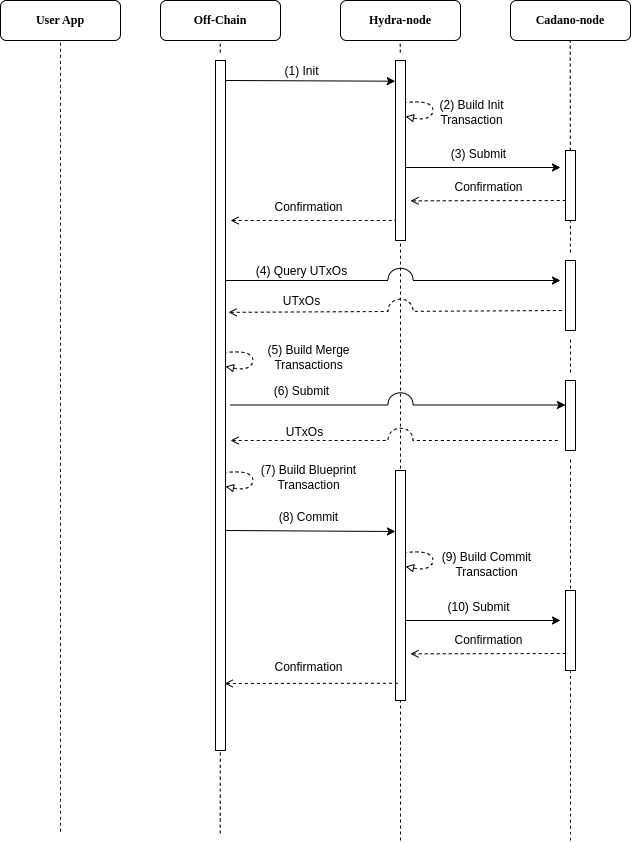

The diagram above was exported from draw.io. Its source (the exported page's mxGraphModel, read from the mxfile embedded in the PNG):
<mxGraphModel dx="2049" dy="1036" grid="1" gridSize="10" guides="1" tooltips="1" connect="1" arrows="1" fold="1" page="1" pageScale="1" pageWidth="850" pageHeight="1100" math="0" shadow="0">
  <root>
    <mxCell id="Wre8a-w2CRVRcEcyEFY0-0" />
    <mxCell id="Wre8a-w2CRVRcEcyEFY0-1" parent="Wre8a-w2CRVRcEcyEFY0-0" />
    <mxCell id="U2N7GO8s0D4q0_W3w5-g-17" value="" style="endArrow=none;dashed=1;html=1;rounded=0;startSize=14;endSize=14;sourcePerimeterSpacing=8;targetPerimeterSpacing=8;curved=1;" edge="1" parent="Wre8a-w2CRVRcEcyEFY0-1" target="U2N7GO8s0D4q0_W3w5-g-16">
      <mxGeometry width="50" height="50" relative="1" as="geometry">
        <mxPoint x="700" y="960" as="sourcePoint" />
        <mxPoint x="700" y="458" as="targetPoint" />
      </mxGeometry>
    </mxCell>
    <mxCell id="Wre8a-w2CRVRcEcyEFY0-4" value="" style="endArrow=none;dashed=1;html=1;rounded=0;startSize=14;endSize=14;sourcePerimeterSpacing=8;targetPerimeterSpacing=8;curved=1;" edge="1" parent="Wre8a-w2CRVRcEcyEFY0-1" source="ajib94VKjoZEGNL2W3rA-9">
      <mxGeometry width="50" height="50" relative="1" as="geometry">
        <mxPoint x="349.76" y="982.8571428571429" as="sourcePoint" />
        <mxPoint x="349.76" y="160" as="targetPoint" />
      </mxGeometry>
    </mxCell>
    <mxCell id="Wre8a-w2CRVRcEcyEFY0-5" value="&lt;font face=&quot;Lucida Console&quot;&gt;&lt;b&gt;Off-Chain&lt;/b&gt;&lt;br&gt;&lt;/font&gt;" style="rounded=1;whiteSpace=wrap;html=1;" vertex="1" parent="Wre8a-w2CRVRcEcyEFY0-1">
      <mxGeometry x="290" y="120" width="120" height="40" as="geometry" />
    </mxCell>
    <mxCell id="Wre8a-w2CRVRcEcyEFY0-6" value="" style="endArrow=none;dashed=1;html=1;rounded=0;startSize=14;endSize=14;sourcePerimeterSpacing=8;targetPerimeterSpacing=8;curved=1;" edge="1" parent="Wre8a-w2CRVRcEcyEFY0-1" source="ajib94VKjoZEGNL2W3rA-11">
      <mxGeometry width="50" height="50" relative="1" as="geometry">
        <mxPoint x="530.25" y="980" as="sourcePoint" />
        <mxPoint x="529.75" y="160" as="targetPoint" />
      </mxGeometry>
    </mxCell>
    <mxCell id="Wre8a-w2CRVRcEcyEFY0-7" value="&lt;font face=&quot;Lucida Console&quot;&gt;&lt;b&gt;Hydra-node&lt;/b&gt;&lt;br&gt;&lt;/font&gt;" style="rounded=1;whiteSpace=wrap;html=1;" vertex="1" parent="Wre8a-w2CRVRcEcyEFY0-1">
      <mxGeometry x="470" y="120" width="120" height="40" as="geometry" />
    </mxCell>
    <mxCell id="Wre8a-w2CRVRcEcyEFY0-8" value="" style="endArrow=none;dashed=1;html=1;rounded=0;startSize=14;endSize=14;sourcePerimeterSpacing=8;targetPerimeterSpacing=8;curved=1;" edge="1" parent="Wre8a-w2CRVRcEcyEFY0-1" source="LCNV2fyNTG1-9EzagKI9-13">
      <mxGeometry width="50" height="50" relative="1" as="geometry">
        <mxPoint x="700.25" y="980" as="sourcePoint" />
        <mxPoint x="699.75" y="160" as="targetPoint" />
      </mxGeometry>
    </mxCell>
    <mxCell id="Wre8a-w2CRVRcEcyEFY0-9" value="&lt;font face=&quot;Lucida Console&quot;&gt;&lt;b&gt;Cadano-node&lt;/b&gt;&lt;br&gt;&lt;/font&gt;" style="rounded=1;whiteSpace=wrap;html=1;" vertex="1" parent="Wre8a-w2CRVRcEcyEFY0-1">
      <mxGeometry x="640" y="120" width="120" height="40" as="geometry" />
    </mxCell>
    <mxCell id="ajib94VKjoZEGNL2W3rA-10" value="" style="endArrow=none;dashed=1;html=1;rounded=0;startSize=14;endSize=14;sourcePerimeterSpacing=8;targetPerimeterSpacing=8;curved=1;" edge="1" parent="Wre8a-w2CRVRcEcyEFY0-1">
      <mxGeometry width="50" height="50" relative="1" as="geometry">
        <mxPoint x="349.76" y="952.8571428571429" as="sourcePoint" />
        <mxPoint x="349.8149641185646" y="848" as="targetPoint" />
      </mxGeometry>
    </mxCell>
    <mxCell id="ajib94VKjoZEGNL2W3rA-9" value="" style="rounded=0;whiteSpace=wrap;html=1;" vertex="1" parent="Wre8a-w2CRVRcEcyEFY0-1">
      <mxGeometry x="345" y="180" width="10" height="690" as="geometry" />
    </mxCell>
    <mxCell id="ajib94VKjoZEGNL2W3rA-12" value="" style="endArrow=none;dashed=1;html=1;rounded=0;startSize=14;endSize=14;sourcePerimeterSpacing=8;targetPerimeterSpacing=8;curved=1;" edge="1" parent="Wre8a-w2CRVRcEcyEFY0-1">
      <mxGeometry width="50" height="50" relative="1" as="geometry">
        <mxPoint x="530" y="960" as="sourcePoint" />
        <mxPoint x="530" y="360" as="targetPoint" />
      </mxGeometry>
    </mxCell>
    <mxCell id="ajib94VKjoZEGNL2W3rA-11" value="" style="rounded=0;whiteSpace=wrap;html=1;" vertex="1" parent="Wre8a-w2CRVRcEcyEFY0-1">
      <mxGeometry x="525" y="180" width="10" height="180" as="geometry" />
    </mxCell>
    <mxCell id="ajib94VKjoZEGNL2W3rA-13" value="" style="rounded=0;whiteSpace=wrap;html=1;" vertex="1" parent="Wre8a-w2CRVRcEcyEFY0-1">
      <mxGeometry x="695" y="270" width="10" height="70" as="geometry" />
    </mxCell>
    <mxCell id="ajib94VKjoZEGNL2W3rA-14" value="" style="endArrow=classic;html=1;rounded=0;entryX=-0.021;entryY=0.115;entryDx=0;entryDy=0;entryPerimeter=0;" edge="1" parent="Wre8a-w2CRVRcEcyEFY0-1" target="ajib94VKjoZEGNL2W3rA-11">
      <mxGeometry width="50" height="50" relative="1" as="geometry">
        <mxPoint x="355" y="200" as="sourcePoint" />
        <mxPoint x="415" y="200" as="targetPoint" />
      </mxGeometry>
    </mxCell>
    <mxCell id="LCNV2fyNTG1-9EzagKI9-0" value="&lt;font face=&quot;Helvetica&quot; style=&quot;font-size: 12px;&quot;&gt;(1) Init&lt;/font&gt;" style="edgeLabel;html=1;align=center;verticalAlign=middle;resizable=0;points=[];" vertex="1" connectable="0" parent="Wre8a-w2CRVRcEcyEFY0-1">
      <mxGeometry x="430" y="190" as="geometry" />
    </mxCell>
    <mxCell id="LCNV2fyNTG1-9EzagKI9-1" value="" style="endArrow=classic;html=1;rounded=0;" edge="1" parent="Wre8a-w2CRVRcEcyEFY0-1">
      <mxGeometry width="50" height="50" relative="1" as="geometry">
        <mxPoint x="535" y="286.99999999999994" as="sourcePoint" />
        <mxPoint x="690" y="286.99999999999994" as="targetPoint" />
      </mxGeometry>
    </mxCell>
    <mxCell id="LCNV2fyNTG1-9EzagKI9-3" value="" style="curved=1;endArrow=none;html=1;rounded=0;startArrow=block;startFill=0;endFill=0;dashed=1;arcSize=1;noJump=1;perimeterSpacing=10;" edge="1" parent="Wre8a-w2CRVRcEcyEFY0-1">
      <mxGeometry width="50" height="50" relative="1" as="geometry">
        <mxPoint x="535" y="236" as="sourcePoint" />
        <mxPoint x="535" y="222" as="targetPoint" />
        <Array as="points">
          <mxPoint x="555" y="240" />
          <mxPoint x="565" y="230" />
          <mxPoint x="555" y="220" />
        </Array>
      </mxGeometry>
    </mxCell>
    <mxCell id="LCNV2fyNTG1-9EzagKI9-4" value="&lt;font face=&quot;Helvetica&quot; style=&quot;font-size: 12px;&quot;&gt;(2) Build Init&lt;/font&gt;&lt;div&gt;&lt;font face=&quot;Helvetica&quot; style=&quot;font-size: 12px;&quot;&gt;Transaction&lt;/font&gt;&lt;/div&gt;" style="edgeLabel;html=1;align=center;verticalAlign=middle;resizable=0;points=[];" vertex="1" connectable="0" parent="Wre8a-w2CRVRcEcyEFY0-1">
      <mxGeometry x="583" y="225" as="geometry">
        <mxPoint x="17" y="6" as="offset" />
      </mxGeometry>
    </mxCell>
    <mxCell id="LCNV2fyNTG1-9EzagKI9-5" value="&lt;font face=&quot;Helvetica&quot; style=&quot;font-size: 12px;&quot;&gt;(3&lt;/font&gt;&lt;span style=&quot;font-size: 12px;&quot;&gt;) Submit&lt;/span&gt;" style="edgeLabel;html=1;align=center;verticalAlign=middle;resizable=0;points=[];" vertex="1" connectable="0" parent="Wre8a-w2CRVRcEcyEFY0-1">
      <mxGeometry x="590" y="267" as="geometry">
        <mxPoint x="17" y="6" as="offset" />
      </mxGeometry>
    </mxCell>
    <mxCell id="LCNV2fyNTG1-9EzagKI9-6" value="" style="endArrow=none;html=1;rounded=0;entryX=0.2;entryY=0.071;entryDx=0;entryDy=0;entryPerimeter=0;startArrow=open;startFill=0;endFill=0;dashed=1;" edge="1" parent="Wre8a-w2CRVRcEcyEFY0-1">
      <mxGeometry width="50" height="50" relative="1" as="geometry">
        <mxPoint x="540" y="320.34" as="sourcePoint" />
        <mxPoint x="695" y="320" as="targetPoint" />
      </mxGeometry>
    </mxCell>
    <mxCell id="LCNV2fyNTG1-9EzagKI9-7" value="&lt;span style=&quot;font-size: 12px;&quot;&gt;Confirmation&lt;/span&gt;" style="edgeLabel;html=1;align=center;verticalAlign=middle;resizable=0;points=[];" vertex="1" connectable="0" parent="Wre8a-w2CRVRcEcyEFY0-1">
      <mxGeometry x="600" y="300" as="geometry">
        <mxPoint x="17" y="6" as="offset" />
      </mxGeometry>
    </mxCell>
    <mxCell id="LCNV2fyNTG1-9EzagKI9-8" value="" style="endArrow=none;html=1;rounded=0;entryX=0.2;entryY=0.071;entryDx=0;entryDy=0;entryPerimeter=0;startArrow=open;startFill=0;endFill=0;dashed=1;" edge="1" parent="Wre8a-w2CRVRcEcyEFY0-1">
      <mxGeometry width="50" height="50" relative="1" as="geometry">
        <mxPoint x="360" y="340" as="sourcePoint" />
        <mxPoint x="525" y="340" as="targetPoint" />
      </mxGeometry>
    </mxCell>
    <mxCell id="LCNV2fyNTG1-9EzagKI9-9" value="&lt;span style=&quot;font-size: 12px;&quot;&gt;Confirmation&lt;/span&gt;" style="edgeLabel;html=1;align=center;verticalAlign=middle;resizable=0;points=[];" vertex="1" connectable="0" parent="Wre8a-w2CRVRcEcyEFY0-1">
      <mxGeometry x="420" y="320" as="geometry">
        <mxPoint x="17" y="6" as="offset" />
      </mxGeometry>
    </mxCell>
    <mxCell id="LCNV2fyNTG1-9EzagKI9-17" value="" style="endArrow=classic;html=1;rounded=0;jumpStyle=none;jumpSize=60;strokeColor=none;" edge="1" parent="Wre8a-w2CRVRcEcyEFY0-1">
      <mxGeometry width="50" height="50" relative="1" as="geometry">
        <mxPoint x="530" y="350" as="sourcePoint" />
        <mxPoint x="530" y="570" as="targetPoint" />
        <Array as="points">
          <mxPoint x="530" y="410" />
        </Array>
      </mxGeometry>
    </mxCell>
    <mxCell id="LCNV2fyNTG1-9EzagKI9-14" value="" style="endArrow=none;dashed=1;html=1;rounded=0;startSize=14;endSize=14;sourcePerimeterSpacing=8;targetPerimeterSpacing=8;curved=1;" edge="1" parent="Wre8a-w2CRVRcEcyEFY0-1" source="U2N7GO8s0D4q0_W3w5-g-16" target="LCNV2fyNTG1-9EzagKI9-13">
      <mxGeometry width="50" height="50" relative="1" as="geometry">
        <mxPoint x="700.25" y="980" as="sourcePoint" />
        <mxPoint x="699.75" y="160" as="targetPoint" />
      </mxGeometry>
    </mxCell>
    <mxCell id="LCNV2fyNTG1-9EzagKI9-13" value="" style="rounded=0;whiteSpace=wrap;html=1;" vertex="1" parent="Wre8a-w2CRVRcEcyEFY0-1">
      <mxGeometry x="695" y="380" width="10" height="70" as="geometry" />
    </mxCell>
    <mxCell id="LCNV2fyNTG1-9EzagKI9-15" value="" style="endArrow=classic;html=1;rounded=0;jumpStyle=arc;jumpSize=25;" edge="1" parent="Wre8a-w2CRVRcEcyEFY0-1">
      <mxGeometry width="50" height="50" relative="1" as="geometry">
        <mxPoint x="355" y="400" as="sourcePoint" />
        <mxPoint x="690" y="400" as="targetPoint" />
      </mxGeometry>
    </mxCell>
    <mxCell id="LCNV2fyNTG1-9EzagKI9-18" value="&lt;span style=&quot;font-size: 12px;&quot;&gt;(4) Query UTxOs&lt;/span&gt;" style="edgeLabel;html=1;align=center;verticalAlign=middle;resizable=0;points=[];" vertex="1" connectable="0" parent="Wre8a-w2CRVRcEcyEFY0-1">
      <mxGeometry x="430" y="390" as="geometry" />
    </mxCell>
    <mxCell id="LCNV2fyNTG1-9EzagKI9-19" value="" style="endArrow=none;html=1;rounded=0;entryX=0.2;entryY=0.071;entryDx=0;entryDy=0;entryPerimeter=0;startArrow=open;startFill=0;endFill=0;dashed=1;jumpStyle=arc;jumpSize=25;exitX=1.3;exitY=0.365;exitDx=0;exitDy=0;exitPerimeter=0;" edge="1" parent="Wre8a-w2CRVRcEcyEFY0-1" source="ajib94VKjoZEGNL2W3rA-9">
      <mxGeometry width="50" height="50" relative="1" as="geometry">
        <mxPoint x="360" y="521" as="sourcePoint" />
        <mxPoint x="695" y="430" as="targetPoint" />
      </mxGeometry>
    </mxCell>
    <mxCell id="LCNV2fyNTG1-9EzagKI9-20" value="&lt;span style=&quot;font-size: 12px;&quot;&gt;UTxOs&lt;/span&gt;" style="edgeLabel;html=1;align=center;verticalAlign=middle;resizable=0;points=[];" vertex="1" connectable="0" parent="Wre8a-w2CRVRcEcyEFY0-1">
      <mxGeometry x="430" y="420" as="geometry" />
    </mxCell>
    <mxCell id="LCNV2fyNTG1-9EzagKI9-23" value="" style="curved=1;endArrow=none;html=1;rounded=0;startArrow=block;startFill=0;endFill=0;dashed=1;arcSize=1;noJump=1;perimeterSpacing=10;" edge="1" parent="Wre8a-w2CRVRcEcyEFY0-1">
      <mxGeometry width="50" height="50" relative="1" as="geometry">
        <mxPoint x="355" y="606" as="sourcePoint" />
        <mxPoint x="355" y="592" as="targetPoint" />
        <Array as="points">
          <mxPoint x="375" y="610" />
          <mxPoint x="385" y="600" />
          <mxPoint x="375" y="590" />
        </Array>
      </mxGeometry>
    </mxCell>
    <mxCell id="LCNV2fyNTG1-9EzagKI9-24" value="&lt;font face=&quot;Helvetica&quot; style=&quot;font-size: 12px;&quot;&gt;(7) Build&amp;nbsp;&lt;/font&gt;&lt;span style=&quot;font-size: 12px;&quot;&gt;Blueprint&lt;/span&gt;&lt;div&gt;&lt;span style=&quot;font-size: 12px;&quot;&gt;Transaction&lt;/span&gt;&lt;/div&gt;" style="edgeLabel;html=1;align=center;verticalAlign=middle;resizable=0;points=[];" vertex="1" connectable="0" parent="Wre8a-w2CRVRcEcyEFY0-1">
      <mxGeometry x="420" y="590" as="geometry">
        <mxPoint x="17" y="6" as="offset" />
      </mxGeometry>
    </mxCell>
    <mxCell id="U2N7GO8s0D4q0_W3w5-g-0" value="" style="rounded=0;whiteSpace=wrap;html=1;" vertex="1" parent="Wre8a-w2CRVRcEcyEFY0-1">
      <mxGeometry x="525" y="590" width="10" height="230" as="geometry" />
    </mxCell>
    <mxCell id="U2N7GO8s0D4q0_W3w5-g-1" value="" style="endArrow=classic;html=1;rounded=0;entryX=-0.021;entryY=0.115;entryDx=0;entryDy=0;entryPerimeter=0;" edge="1" parent="Wre8a-w2CRVRcEcyEFY0-1">
      <mxGeometry width="50" height="50" relative="1" as="geometry">
        <mxPoint x="355" y="650" as="sourcePoint" />
        <mxPoint x="525" y="651" as="targetPoint" />
      </mxGeometry>
    </mxCell>
    <mxCell id="U2N7GO8s0D4q0_W3w5-g-2" value="&lt;span style=&quot;font-size: 12px;&quot;&gt;(8) Commit&lt;/span&gt;" style="edgeLabel;html=1;align=center;verticalAlign=middle;resizable=0;points=[];" vertex="1" connectable="0" parent="Wre8a-w2CRVRcEcyEFY0-1">
      <mxGeometry x="440" y="650" as="geometry">
        <mxPoint x="-3" y="-14" as="offset" />
      </mxGeometry>
    </mxCell>
    <mxCell id="U2N7GO8s0D4q0_W3w5-g-3" value="" style="curved=1;endArrow=none;html=1;rounded=0;startArrow=block;startFill=0;endFill=0;dashed=1;arcSize=1;noJump=1;perimeterSpacing=10;" edge="1" parent="Wre8a-w2CRVRcEcyEFY0-1">
      <mxGeometry width="50" height="50" relative="1" as="geometry">
        <mxPoint x="535" y="686" as="sourcePoint" />
        <mxPoint x="535" y="672" as="targetPoint" />
        <Array as="points">
          <mxPoint x="555" y="690" />
          <mxPoint x="565" y="680" />
          <mxPoint x="555" y="670" />
        </Array>
      </mxGeometry>
    </mxCell>
    <mxCell id="U2N7GO8s0D4q0_W3w5-g-4" value="&lt;font face=&quot;Helvetica&quot; style=&quot;font-size: 12px;&quot;&gt;(9) Build Commit&lt;/font&gt;&lt;div&gt;&lt;font face=&quot;Helvetica&quot; style=&quot;font-size: 12px;&quot;&gt;Transaction&lt;/font&gt;&lt;/div&gt;" style="edgeLabel;html=1;align=center;verticalAlign=middle;resizable=0;points=[];" vertex="1" connectable="0" parent="Wre8a-w2CRVRcEcyEFY0-1">
      <mxGeometry x="600" y="680" as="geometry">
        <mxPoint x="15" y="3" as="offset" />
      </mxGeometry>
    </mxCell>
    <mxCell id="U2N7GO8s0D4q0_W3w5-g-5" value="" style="rounded=0;whiteSpace=wrap;html=1;" vertex="1" parent="Wre8a-w2CRVRcEcyEFY0-1">
      <mxGeometry x="695" y="710" width="10" height="80" as="geometry" />
    </mxCell>
    <mxCell id="U2N7GO8s0D4q0_W3w5-g-6" value="" style="endArrow=classic;html=1;rounded=0;" edge="1" parent="Wre8a-w2CRVRcEcyEFY0-1">
      <mxGeometry width="50" height="50" relative="1" as="geometry">
        <mxPoint x="535" y="740" as="sourcePoint" />
        <mxPoint x="690" y="740" as="targetPoint" />
      </mxGeometry>
    </mxCell>
    <mxCell id="U2N7GO8s0D4q0_W3w5-g-7" value="&lt;font face=&quot;Helvetica&quot; style=&quot;font-size: 12px;&quot;&gt;(10&lt;/font&gt;&lt;span style=&quot;font-size: 12px;&quot;&gt;) Submit&lt;/span&gt;" style="edgeLabel;html=1;align=center;verticalAlign=middle;resizable=0;points=[];" vertex="1" connectable="0" parent="Wre8a-w2CRVRcEcyEFY0-1">
      <mxGeometry x="590" y="720" as="geometry">
        <mxPoint x="17" y="6" as="offset" />
      </mxGeometry>
    </mxCell>
    <mxCell id="U2N7GO8s0D4q0_W3w5-g-8" value="" style="endArrow=none;html=1;rounded=0;entryX=0.2;entryY=0.071;entryDx=0;entryDy=0;entryPerimeter=0;startArrow=open;startFill=0;endFill=0;dashed=1;" edge="1" parent="Wre8a-w2CRVRcEcyEFY0-1">
      <mxGeometry width="50" height="50" relative="1" as="geometry">
        <mxPoint x="540" y="773.3399999999999" as="sourcePoint" />
        <mxPoint x="695" y="773" as="targetPoint" />
      </mxGeometry>
    </mxCell>
    <mxCell id="U2N7GO8s0D4q0_W3w5-g-9" value="&lt;span style=&quot;font-size: 12px;&quot;&gt;Confirmation&lt;/span&gt;" style="edgeLabel;html=1;align=center;verticalAlign=middle;resizable=0;points=[];" vertex="1" connectable="0" parent="Wre8a-w2CRVRcEcyEFY0-1">
      <mxGeometry x="600" y="753" as="geometry">
        <mxPoint x="17" y="6" as="offset" />
      </mxGeometry>
    </mxCell>
    <mxCell id="U2N7GO8s0D4q0_W3w5-g-10" value="" style="endArrow=none;html=1;rounded=0;entryX=0.25;entryY=0.925;entryDx=0;entryDy=0;entryPerimeter=0;startArrow=open;startFill=0;endFill=0;dashed=1;exitX=0.917;exitY=0.966;exitDx=0;exitDy=0;exitPerimeter=0;" edge="1" parent="Wre8a-w2CRVRcEcyEFY0-1" target="U2N7GO8s0D4q0_W3w5-g-0">
      <mxGeometry width="50" height="50" relative="1" as="geometry">
        <mxPoint x="354.1700000000001" y="803" as="sourcePoint" />
        <mxPoint x="525" y="783" as="targetPoint" />
      </mxGeometry>
    </mxCell>
    <mxCell id="U2N7GO8s0D4q0_W3w5-g-12" value="&lt;span style=&quot;font-size: 12px;&quot;&gt;Confirmation&lt;/span&gt;" style="edgeLabel;html=1;align=center;verticalAlign=middle;resizable=0;points=[];" vertex="1" connectable="0" parent="Wre8a-w2CRVRcEcyEFY0-1">
      <mxGeometry x="420" y="780" as="geometry">
        <mxPoint x="17" y="6" as="offset" />
      </mxGeometry>
    </mxCell>
    <mxCell id="U2N7GO8s0D4q0_W3w5-g-13" value="" style="curved=1;endArrow=none;html=1;rounded=0;startArrow=block;startFill=0;endFill=0;dashed=1;arcSize=1;noJump=1;perimeterSpacing=10;" edge="1" parent="Wre8a-w2CRVRcEcyEFY0-1">
      <mxGeometry width="50" height="50" relative="1" as="geometry">
        <mxPoint x="355" y="486" as="sourcePoint" />
        <mxPoint x="355" y="472" as="targetPoint" />
        <Array as="points">
          <mxPoint x="375" y="490" />
          <mxPoint x="385" y="480" />
          <mxPoint x="375" y="470" />
        </Array>
      </mxGeometry>
    </mxCell>
    <mxCell id="U2N7GO8s0D4q0_W3w5-g-14" value="&lt;font face=&quot;Helvetica&quot; style=&quot;font-size: 12px;&quot;&gt;(5&lt;/font&gt;&lt;span style=&quot;font-size: 12px;&quot;&gt;) Build Merge&lt;/span&gt;&lt;div&gt;&lt;div&gt;&lt;font face=&quot;Helvetica&quot; style=&quot;font-size: 12px;&quot;&gt;Transactions&lt;/font&gt;&lt;/div&gt;&lt;/div&gt;" style="edgeLabel;html=1;align=center;verticalAlign=middle;resizable=0;points=[];" vertex="1" connectable="0" parent="Wre8a-w2CRVRcEcyEFY0-1">
      <mxGeometry x="420" y="470" as="geometry">
        <mxPoint x="17" y="6" as="offset" />
      </mxGeometry>
    </mxCell>
    <mxCell id="U2N7GO8s0D4q0_W3w5-g-16" value="" style="rounded=0;whiteSpace=wrap;html=1;" vertex="1" parent="Wre8a-w2CRVRcEcyEFY0-1">
      <mxGeometry x="695" y="500" width="10" height="70" as="geometry" />
    </mxCell>
    <mxCell id="U2N7GO8s0D4q0_W3w5-g-18" value="" style="endArrow=classic;html=1;rounded=0;jumpStyle=arc;jumpSize=25;" edge="1" parent="Wre8a-w2CRVRcEcyEFY0-1">
      <mxGeometry width="50" height="50" relative="1" as="geometry">
        <mxPoint x="360" y="524.5" as="sourcePoint" />
        <mxPoint x="695" y="524.5" as="targetPoint" />
      </mxGeometry>
    </mxCell>
    <mxCell id="U2N7GO8s0D4q0_W3w5-g-19" value="&lt;span style=&quot;font-size: 12px;&quot;&gt;(6) Submit&lt;/span&gt;" style="edgeLabel;html=1;align=center;verticalAlign=middle;resizable=0;points=[];" vertex="1" connectable="0" parent="Wre8a-w2CRVRcEcyEFY0-1">
      <mxGeometry x="430" y="510" as="geometry" />
    </mxCell>
    <mxCell id="U2N7GO8s0D4q0_W3w5-g-20" value="" style="endArrow=none;html=1;rounded=0;startArrow=open;startFill=0;endFill=0;dashed=1;jumpStyle=arc;jumpSize=25;" edge="1" parent="Wre8a-w2CRVRcEcyEFY0-1">
      <mxGeometry width="50" height="50" relative="1" as="geometry">
        <mxPoint x="360" y="560" as="sourcePoint" />
        <mxPoint x="690" y="560" as="targetPoint" />
      </mxGeometry>
    </mxCell>
    <mxCell id="U2N7GO8s0D4q0_W3w5-g-21" value="&lt;span style=&quot;font-size: 12px;&quot;&gt;UTxOs&lt;/span&gt;" style="edgeLabel;html=1;align=center;verticalAlign=middle;resizable=0;points=[];" vertex="1" connectable="0" parent="Wre8a-w2CRVRcEcyEFY0-1">
      <mxGeometry x="440" y="518" as="geometry">
        <mxPoint x="-7" y="33" as="offset" />
      </mxGeometry>
    </mxCell>
    <mxCell id="b_Xnrya4v32rS-GiO7A8-0" value="" style="endArrow=none;dashed=1;html=1;rounded=0;startSize=14;endSize=14;sourcePerimeterSpacing=8;targetPerimeterSpacing=8;curved=1;" edge="1" parent="Wre8a-w2CRVRcEcyEFY0-1">
      <mxGeometry width="50" height="50" relative="1" as="geometry">
        <mxPoint x="190" y="951.1764705882352" as="sourcePoint" />
        <mxPoint x="190" y="160" as="targetPoint" />
      </mxGeometry>
    </mxCell>
    <mxCell id="b_Xnrya4v32rS-GiO7A8-1" value="&lt;font face=&quot;Lucida Console&quot;&gt;&lt;b&gt;User App&lt;/b&gt;&lt;/font&gt;" style="rounded=1;whiteSpace=wrap;html=1;" vertex="1" parent="Wre8a-w2CRVRcEcyEFY0-1">
      <mxGeometry x="130" y="120" width="120" height="40" as="geometry" />
    </mxCell>
  </root>
</mxGraphModel>